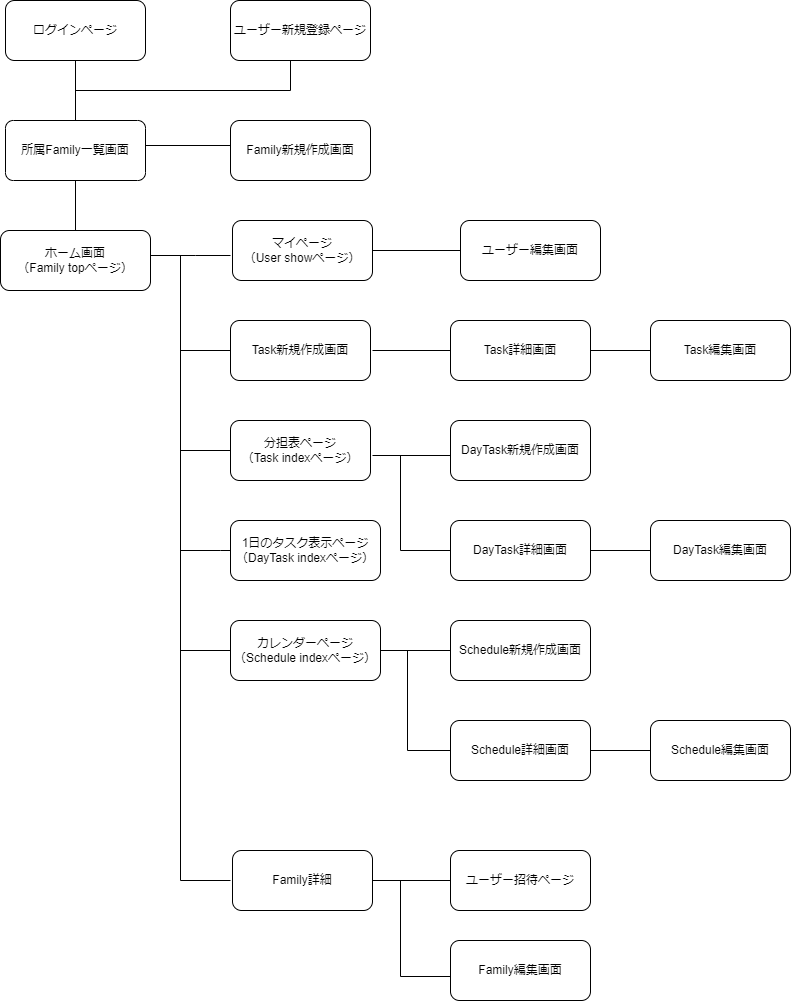

The diagram above was exported from draw.io. Its source (the exported page's mxGraphModel, read from the mxfile embedded in the PNG):
<mxGraphModel dx="1306" dy="702" grid="1" gridSize="10" guides="1" tooltips="1" connect="1" arrows="1" fold="1" page="1" pageScale="1" pageWidth="827" pageHeight="1169" math="0" shadow="0">
  <root>
    <mxCell id="0" />
    <mxCell id="1" parent="0" />
    <mxCell id="2" value="ログインページ" style="rounded=1;whiteSpace=wrap;html=1;" parent="1" vertex="1">
      <mxGeometry x="-815" y="20" width="140" height="60" as="geometry" />
    </mxCell>
    <mxCell id="23" style="edgeStyle=none;html=1;entryX=0;entryY=0.5;entryDx=0;entryDy=0;endArrow=none;endFill=0;" parent="1" target="6" edge="1">
      <mxGeometry relative="1" as="geometry">
        <mxPoint x="-640" y="370" as="sourcePoint" />
        <Array as="points">
          <mxPoint x="-640" y="370" />
        </Array>
      </mxGeometry>
    </mxCell>
    <mxCell id="58" style="edgeStyle=none;html=1;exitX=0.5;exitY=0;exitDx=0;exitDy=0;endArrow=none;endFill=0;entryX=0.5;entryY=1;entryDx=0;entryDy=0;" parent="1" source="3" target="47" edge="1">
      <mxGeometry relative="1" as="geometry">
        <mxPoint x="-740" y="210" as="targetPoint" />
      </mxGeometry>
    </mxCell>
    <mxCell id="3" value="ホーム画面&lt;br&gt;（Family topページ）" style="rounded=1;whiteSpace=wrap;html=1;" parent="1" vertex="1">
      <mxGeometry x="-820" y="250" width="150" height="60" as="geometry" />
    </mxCell>
    <mxCell id="4" value="ユーザー新規登録ページ" style="rounded=1;whiteSpace=wrap;html=1;" parent="1" vertex="1">
      <mxGeometry x="-590" y="20" width="140" height="60" as="geometry" />
    </mxCell>
    <mxCell id="5" value="マイページ&lt;br&gt;（User showページ）" style="rounded=1;whiteSpace=wrap;html=1;" parent="1" vertex="1">
      <mxGeometry x="-588" y="240" width="140" height="60" as="geometry" />
    </mxCell>
    <mxCell id="6" value="Task新規作成画面" style="rounded=1;whiteSpace=wrap;html=1;" parent="1" vertex="1">
      <mxGeometry x="-590" y="340" width="140" height="60" as="geometry" />
    </mxCell>
    <mxCell id="7" value="分担表ページ&lt;br&gt;（Task indexページ）" style="rounded=1;whiteSpace=wrap;html=1;" parent="1" vertex="1">
      <mxGeometry x="-590" y="440" width="140" height="60" as="geometry" />
    </mxCell>
    <mxCell id="8" value="1日のタスク表示ページ&lt;br&gt;（DayTask indexページ）" style="rounded=1;whiteSpace=wrap;html=1;" parent="1" vertex="1">
      <mxGeometry x="-590" y="540" width="150" height="60" as="geometry" />
    </mxCell>
    <mxCell id="9" value="カレンダーページ&lt;br&gt;（Schedule indexページ）" style="rounded=1;whiteSpace=wrap;html=1;" parent="1" vertex="1">
      <mxGeometry x="-590" y="640" width="150" height="60" as="geometry" />
    </mxCell>
    <mxCell id="10" value="ユーザー編集画面" style="rounded=1;whiteSpace=wrap;html=1;" parent="1" vertex="1">
      <mxGeometry x="-360" y="240" width="140" height="60" as="geometry" />
    </mxCell>
    <mxCell id="12" value="Family新規作成画面" style="rounded=1;whiteSpace=wrap;html=1;" parent="1" vertex="1">
      <mxGeometry x="-590" y="140" width="140" height="60" as="geometry" />
    </mxCell>
    <mxCell id="62" value="" style="edgeStyle=none;html=1;" edge="1" parent="1" source="13" target="40">
      <mxGeometry relative="1" as="geometry" />
    </mxCell>
    <mxCell id="13" value="Family詳細" style="rounded=1;whiteSpace=wrap;html=1;" parent="1" vertex="1">
      <mxGeometry x="-588" y="870" width="140" height="60" as="geometry" />
    </mxCell>
    <mxCell id="14" value="ユーザー招待ページ" style="rounded=1;whiteSpace=wrap;html=1;" parent="1" vertex="1">
      <mxGeometry x="-370" y="870" width="140" height="60" as="geometry" />
    </mxCell>
    <mxCell id="15" value="Task編集画面" style="rounded=1;whiteSpace=wrap;html=1;" parent="1" vertex="1">
      <mxGeometry x="-170" y="340" width="140" height="60" as="geometry" />
    </mxCell>
    <mxCell id="16" value="Task詳細画面" style="rounded=1;whiteSpace=wrap;html=1;" parent="1" vertex="1">
      <mxGeometry x="-370" y="340" width="140" height="60" as="geometry" />
    </mxCell>
    <mxCell id="17" value="DayTask新規作成画面" style="rounded=1;whiteSpace=wrap;html=1;" parent="1" vertex="1">
      <mxGeometry x="-370" y="440" width="140" height="60" as="geometry" />
    </mxCell>
    <mxCell id="18" value="DayTask詳細画面" style="rounded=1;whiteSpace=wrap;html=1;" parent="1" vertex="1">
      <mxGeometry x="-370" y="540" width="140" height="60" as="geometry" />
    </mxCell>
    <mxCell id="19" value="DayTask編集画面" style="rounded=1;whiteSpace=wrap;html=1;" parent="1" vertex="1">
      <mxGeometry x="-170" y="540" width="140" height="60" as="geometry" />
    </mxCell>
    <mxCell id="20" value="Schedule新規作成画面" style="rounded=1;whiteSpace=wrap;html=1;" parent="1" vertex="1">
      <mxGeometry x="-370" y="640" width="140" height="60" as="geometry" />
    </mxCell>
    <mxCell id="21" value="Schedule詳細画面" style="rounded=1;whiteSpace=wrap;html=1;" parent="1" vertex="1">
      <mxGeometry x="-370" y="740" width="140" height="60" as="geometry" />
    </mxCell>
    <mxCell id="22" value="Schedule編集画面" style="rounded=1;whiteSpace=wrap;html=1;" parent="1" vertex="1">
      <mxGeometry x="-170" y="740" width="140" height="60" as="geometry" />
    </mxCell>
    <mxCell id="24" value="" style="edgeStyle=segmentEdgeStyle;endArrow=none;html=1;curved=0;rounded=0;endSize=8;startSize=8;endFill=0;startArrow=none;exitX=0.75;exitY=0.5;exitDx=0;exitDy=0;exitPerimeter=0;" parent="1" source="51" edge="1">
      <mxGeometry width="50" height="50" relative="1" as="geometry">
        <mxPoint x="-590" y="275" as="sourcePoint" />
        <mxPoint x="-590" y="900" as="targetPoint" />
        <Array as="points">
          <mxPoint x="-640" y="275" />
          <mxPoint x="-640" y="900" />
        </Array>
      </mxGeometry>
    </mxCell>
    <mxCell id="28" value="" style="line;strokeWidth=1;html=1;" parent="1" vertex="1">
      <mxGeometry x="-640" y="465" width="50" height="10" as="geometry" />
    </mxCell>
    <mxCell id="50" style="edgeStyle=none;html=1;exitX=1;exitY=0.5;exitDx=0;exitDy=0;exitPerimeter=0;entryX=0;entryY=0.5;entryDx=0;entryDy=0;endArrow=none;endFill=0;" parent="1" source="29" target="8" edge="1">
      <mxGeometry relative="1" as="geometry" />
    </mxCell>
    <mxCell id="29" value="" style="line;strokeWidth=1;html=1;" parent="1" vertex="1">
      <mxGeometry x="-640" y="565" width="40" height="10" as="geometry" />
    </mxCell>
    <mxCell id="31" value="" style="line;strokeWidth=1;html=1;perimeter=backbonePerimeter;points=[];outlineConnect=0;" parent="1" vertex="1">
      <mxGeometry x="-448" y="265" width="88" height="10" as="geometry" />
    </mxCell>
    <mxCell id="32" value="" style="line;strokeWidth=1;html=1;perimeter=backbonePerimeter;points=[];outlineConnect=0;" parent="1" vertex="1">
      <mxGeometry x="-448" y="365" width="78" height="10" as="geometry" />
    </mxCell>
    <mxCell id="33" value="" style="line;strokeWidth=1;html=1;perimeter=backbonePerimeter;points=[];outlineConnect=0;" parent="1" vertex="1">
      <mxGeometry x="-440" y="665" width="70" height="10" as="geometry" />
    </mxCell>
    <mxCell id="35" value="" style="edgeStyle=segmentEdgeStyle;endArrow=none;html=1;curved=0;rounded=0;endSize=8;startSize=8;endFill=0;" parent="1" target="37" edge="1">
      <mxGeometry width="50" height="50" relative="1" as="geometry">
        <mxPoint x="-370" y="570" as="sourcePoint" />
        <mxPoint x="-420" y="480" as="targetPoint" />
        <Array as="points">
          <mxPoint x="-420" y="570" />
        </Array>
      </mxGeometry>
    </mxCell>
    <mxCell id="36" value="" style="edgeStyle=segmentEdgeStyle;endArrow=none;html=1;curved=0;rounded=0;endSize=8;startSize=8;endFill=0;exitX=0;exitY=0.5;exitDx=0;exitDy=0;" parent="1" source="21" target="33" edge="1">
      <mxGeometry width="50" height="50" relative="1" as="geometry">
        <mxPoint x="-363" y="765" as="sourcePoint" />
        <mxPoint x="-413" y="675" as="targetPoint" />
        <Array as="points">
          <mxPoint x="-413" y="770" />
        </Array>
      </mxGeometry>
    </mxCell>
    <mxCell id="37" value="" style="line;strokeWidth=1;html=1;perimeter=backbonePerimeter;points=[];outlineConnect=0;" parent="1" vertex="1">
      <mxGeometry x="-448" y="470" width="78" height="10" as="geometry" />
    </mxCell>
    <mxCell id="40" value="" style="line;strokeWidth=1;html=1;perimeter=backbonePerimeter;points=[];outlineConnect=0;" parent="1" vertex="1">
      <mxGeometry x="-448" y="895" width="78" height="10" as="geometry" />
    </mxCell>
    <mxCell id="41" value="" style="line;strokeWidth=1;html=1;perimeter=backbonePerimeter;points=[];outlineConnect=0;" parent="1" vertex="1">
      <mxGeometry x="-230" y="365" width="60" height="10" as="geometry" />
    </mxCell>
    <mxCell id="42" value="" style="line;strokeWidth=1;html=1;perimeter=backbonePerimeter;points=[];outlineConnect=0;" parent="1" vertex="1">
      <mxGeometry x="-230" y="565" width="60" height="10" as="geometry" />
    </mxCell>
    <mxCell id="43" value="" style="line;strokeWidth=1;html=1;perimeter=backbonePerimeter;points=[];outlineConnect=0;" parent="1" vertex="1">
      <mxGeometry x="-230" y="765" width="60" height="10" as="geometry" />
    </mxCell>
    <mxCell id="45" value="" style="edgeStyle=segmentEdgeStyle;endArrow=none;html=1;curved=0;rounded=0;endSize=8;startSize=8;endFill=0;exitX=0.5;exitY=0;exitDx=0;exitDy=0;" parent="1" source="47" edge="1">
      <mxGeometry width="50" height="50" relative="1" as="geometry">
        <mxPoint x="-650" y="140" as="sourcePoint" />
        <mxPoint x="-530" y="80" as="targetPoint" />
        <Array as="points">
          <mxPoint x="-745" y="110" />
          <mxPoint x="-530" y="110" />
          <mxPoint x="-530" y="80" />
        </Array>
      </mxGeometry>
    </mxCell>
    <mxCell id="57" style="edgeStyle=none;html=1;exitX=0.5;exitY=0;exitDx=0;exitDy=0;entryX=0.5;entryY=1;entryDx=0;entryDy=0;endArrow=none;endFill=0;" parent="1" source="47" target="2" edge="1">
      <mxGeometry relative="1" as="geometry" />
    </mxCell>
    <mxCell id="47" value="所属Family一覧画面" style="rounded=1;whiteSpace=wrap;html=1;arcSize=13;" parent="1" vertex="1">
      <mxGeometry x="-815" y="140" width="140" height="60" as="geometry" />
    </mxCell>
    <mxCell id="49" value="" style="line;strokeWidth=1;html=1;perimeter=backbonePerimeter;points=[];outlineConnect=0;" parent="1" vertex="1">
      <mxGeometry x="-640" y="665" width="50" height="10" as="geometry" />
    </mxCell>
    <mxCell id="54" value="" style="edgeStyle=segmentEdgeStyle;endArrow=none;html=1;curved=0;rounded=0;endSize=8;startSize=8;endFill=0;" parent="1" target="51" edge="1">
      <mxGeometry width="50" height="50" relative="1" as="geometry">
        <mxPoint x="-590" y="275" as="sourcePoint" />
        <mxPoint x="-590" y="900" as="targetPoint" />
        <Array as="points" />
      </mxGeometry>
    </mxCell>
    <mxCell id="51" value="" style="line;strokeWidth=1;html=1;" parent="1" vertex="1">
      <mxGeometry x="-670" y="270" width="45" height="10" as="geometry" />
    </mxCell>
    <mxCell id="59" value="" style="line;strokeWidth=1;html=1;perimeter=backbonePerimeter;points=[];outlineConnect=0;" parent="1" vertex="1">
      <mxGeometry x="-675" y="160" width="85" height="10" as="geometry" />
    </mxCell>
    <mxCell id="60" value="Family編集画面" style="rounded=1;whiteSpace=wrap;html=1;" vertex="1" parent="1">
      <mxGeometry x="-370" y="960" width="140" height="60" as="geometry" />
    </mxCell>
    <mxCell id="61" value="" style="edgeStyle=segmentEdgeStyle;endArrow=none;html=1;curved=0;rounded=0;endSize=8;startSize=8;endFill=0;exitX=0;exitY=0.5;exitDx=0;exitDy=0;" edge="1" parent="1" source="60" target="40">
      <mxGeometry width="50" height="50" relative="1" as="geometry">
        <mxPoint x="-377" y="995.5" as="sourcePoint" />
        <mxPoint x="-420" y="930" as="targetPoint" />
        <Array as="points">
          <mxPoint x="-370" y="996" />
          <mxPoint x="-420" y="996" />
        </Array>
      </mxGeometry>
    </mxCell>
  </root>
</mxGraphModel>